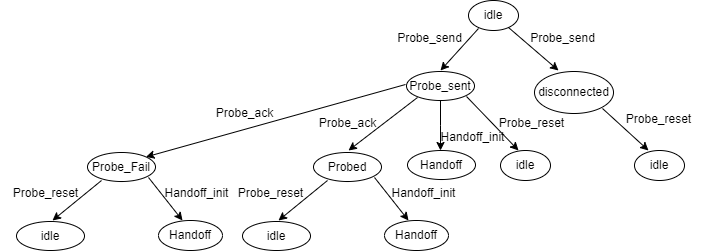

The diagram above was exported from draw.io. Its source (the exported page's mxGraphModel, read from the mxfile embedded in the PNG):
<mxGraphModel dx="880" dy="484" grid="1" gridSize="10" guides="1" tooltips="1" connect="1" arrows="1" fold="1" page="1" pageScale="1" pageWidth="850" pageHeight="1100" math="0" shadow="0">
  <root>
    <mxCell id="0" />
    <mxCell id="1" parent="0" />
    <mxCell id="b9SSLsUQUEf4qQV4StT7-1" value="idle" style="ellipse;whiteSpace=wrap;html=1;" vertex="1" parent="1">
      <mxGeometry x="544" y="50" width="50" height="30" as="geometry" />
    </mxCell>
    <mxCell id="b9SSLsUQUEf4qQV4StT7-4" value="" style="endArrow=classic;html=1;rounded=0;" edge="1" parent="1">
      <mxGeometry width="50" height="50" relative="1" as="geometry">
        <mxPoint x="584" y="77" as="sourcePoint" />
        <mxPoint x="634" y="120" as="targetPoint" />
      </mxGeometry>
    </mxCell>
    <mxCell id="b9SSLsUQUEf4qQV4StT7-5" value="disconnected" style="ellipse;whiteSpace=wrap;html=1;" vertex="1" parent="1">
      <mxGeometry x="610" y="121" width="79" height="42" as="geometry" />
    </mxCell>
    <mxCell id="b9SSLsUQUEf4qQV4StT7-9" value="" style="endArrow=classic;html=1;rounded=0;" edge="1" parent="1">
      <mxGeometry width="50" height="50" relative="1" as="geometry">
        <mxPoint x="678" y="158" as="sourcePoint" />
        <mxPoint x="724" y="200" as="targetPoint" />
      </mxGeometry>
    </mxCell>
    <mxCell id="b9SSLsUQUEf4qQV4StT7-7" value="idle" style="ellipse;whiteSpace=wrap;html=1;" vertex="1" parent="1">
      <mxGeometry x="710" y="200" width="50" height="30" as="geometry" />
    </mxCell>
    <mxCell id="b9SSLsUQUEf4qQV4StT7-10" value="Probe_send" style="text;html=1;align=center;verticalAlign=middle;resizable=0;points=[];autosize=1;strokeColor=none;fillColor=none;" vertex="1" parent="1">
      <mxGeometry x="593" y="73" width="90" height="30" as="geometry" />
    </mxCell>
    <mxCell id="b9SSLsUQUEf4qQV4StT7-11" value="Probe_reset" style="text;html=1;align=center;verticalAlign=middle;resizable=0;points=[];autosize=1;strokeColor=none;fillColor=none;" vertex="1" parent="1">
      <mxGeometry x="689" y="154" width="90" height="30" as="geometry" />
    </mxCell>
    <mxCell id="b9SSLsUQUEf4qQV4StT7-12" value="" style="endArrow=classic;html=1;rounded=0;" edge="1" parent="1">
      <mxGeometry width="50" height="50" relative="1" as="geometry">
        <mxPoint x="554" y="78" as="sourcePoint" />
        <mxPoint x="516" y="120" as="targetPoint" />
      </mxGeometry>
    </mxCell>
    <mxCell id="b9SSLsUQUEf4qQV4StT7-14" style="edgeStyle=orthogonalEdgeStyle;rounded=0;orthogonalLoop=1;jettySize=auto;html=1;exitX=0.5;exitY=1;exitDx=0;exitDy=0;" edge="1" parent="1" source="b9SSLsUQUEf4qQV4StT7-13">
      <mxGeometry relative="1" as="geometry">
        <mxPoint x="516" y="200" as="targetPoint" />
      </mxGeometry>
    </mxCell>
    <mxCell id="b9SSLsUQUEf4qQV4StT7-13" value="Probe_sent" style="ellipse;whiteSpace=wrap;html=1;" vertex="1" parent="1">
      <mxGeometry x="482" y="121" width="68" height="29" as="geometry" />
    </mxCell>
    <mxCell id="b9SSLsUQUEf4qQV4StT7-15" value="Handoff" style="ellipse;whiteSpace=wrap;html=1;" vertex="1" parent="1">
      <mxGeometry x="483" y="200" width="68" height="29" as="geometry" />
    </mxCell>
    <mxCell id="b9SSLsUQUEf4qQV4StT7-16" value="" style="endArrow=classic;html=1;rounded=0;" edge="1" parent="1">
      <mxGeometry width="50" height="50" relative="1" as="geometry">
        <mxPoint x="493" y="147" as="sourcePoint" />
        <mxPoint x="424" y="200" as="targetPoint" />
      </mxGeometry>
    </mxCell>
    <mxCell id="b9SSLsUQUEf4qQV4StT7-17" value="Probed" style="ellipse;whiteSpace=wrap;html=1;" vertex="1" parent="1">
      <mxGeometry x="389" y="202" width="68" height="29" as="geometry" />
    </mxCell>
    <mxCell id="b9SSLsUQUEf4qQV4StT7-18" value="" style="endArrow=classic;html=1;rounded=0;" edge="1" parent="1">
      <mxGeometry width="50" height="50" relative="1" as="geometry">
        <mxPoint x="542" y="146" as="sourcePoint" />
        <mxPoint x="594" y="200" as="targetPoint" />
      </mxGeometry>
    </mxCell>
    <mxCell id="b9SSLsUQUEf4qQV4StT7-19" value="idle" style="ellipse;whiteSpace=wrap;html=1;" vertex="1" parent="1">
      <mxGeometry x="576" y="200" width="50" height="30" as="geometry" />
    </mxCell>
    <mxCell id="b9SSLsUQUEf4qQV4StT7-20" value="" style="endArrow=classic;html=1;rounded=0;" edge="1" parent="1">
      <mxGeometry width="50" height="50" relative="1" as="geometry">
        <mxPoint x="403" y="230" as="sourcePoint" />
        <mxPoint x="354" y="270" as="targetPoint" />
      </mxGeometry>
    </mxCell>
    <mxCell id="b9SSLsUQUEf4qQV4StT7-21" value="idle" style="ellipse;whiteSpace=wrap;html=1;" vertex="1" parent="1">
      <mxGeometry x="318" y="271" width="68" height="29" as="geometry" />
    </mxCell>
    <mxCell id="b9SSLsUQUEf4qQV4StT7-22" value="" style="endArrow=classic;html=1;rounded=0;" edge="1" parent="1">
      <mxGeometry width="50" height="50" relative="1" as="geometry">
        <mxPoint x="450" y="227" as="sourcePoint" />
        <mxPoint x="484" y="270" as="targetPoint" />
      </mxGeometry>
    </mxCell>
    <mxCell id="b9SSLsUQUEf4qQV4StT7-23" value="Handoff" style="ellipse;whiteSpace=wrap;html=1;" vertex="1" parent="1">
      <mxGeometry x="460" y="270" width="64" height="30" as="geometry" />
    </mxCell>
    <mxCell id="b9SSLsUQUEf4qQV4StT7-24" value="" style="endArrow=classic;html=1;rounded=0;entryX=1;entryY=0;entryDx=0;entryDy=0;" edge="1" parent="1" target="b9SSLsUQUEf4qQV4StT7-25">
      <mxGeometry width="50" height="50" relative="1" as="geometry">
        <mxPoint x="481" y="134" as="sourcePoint" />
        <mxPoint x="300" y="187" as="targetPoint" />
      </mxGeometry>
    </mxCell>
    <mxCell id="b9SSLsUQUEf4qQV4StT7-25" value="Probe_Fail" style="ellipse;whiteSpace=wrap;html=1;" vertex="1" parent="1">
      <mxGeometry x="163" y="202" width="68" height="29" as="geometry" />
    </mxCell>
    <mxCell id="b9SSLsUQUEf4qQV4StT7-26" value="" style="endArrow=classic;html=1;rounded=0;" edge="1" parent="1">
      <mxGeometry width="50" height="50" relative="1" as="geometry">
        <mxPoint x="177" y="230" as="sourcePoint" />
        <mxPoint x="128" y="270" as="targetPoint" />
      </mxGeometry>
    </mxCell>
    <mxCell id="b9SSLsUQUEf4qQV4StT7-27" value="idle" style="ellipse;whiteSpace=wrap;html=1;" vertex="1" parent="1">
      <mxGeometry x="92" y="271" width="68" height="29" as="geometry" />
    </mxCell>
    <mxCell id="b9SSLsUQUEf4qQV4StT7-28" value="" style="endArrow=classic;html=1;rounded=0;" edge="1" parent="1">
      <mxGeometry width="50" height="50" relative="1" as="geometry">
        <mxPoint x="224" y="227" as="sourcePoint" />
        <mxPoint x="258" y="270" as="targetPoint" />
      </mxGeometry>
    </mxCell>
    <mxCell id="b9SSLsUQUEf4qQV4StT7-29" value="Handoff" style="ellipse;whiteSpace=wrap;html=1;" vertex="1" parent="1">
      <mxGeometry x="234" y="270" width="64" height="30" as="geometry" />
    </mxCell>
    <mxCell id="b9SSLsUQUEf4qQV4StT7-30" value="Probe_send" style="text;html=1;align=center;verticalAlign=middle;resizable=0;points=[];autosize=1;strokeColor=none;fillColor=none;" vertex="1" parent="1">
      <mxGeometry x="460" y="73" width="90" height="30" as="geometry" />
    </mxCell>
    <mxCell id="b9SSLsUQUEf4qQV4StT7-31" value="Probe_ack" style="text;html=1;align=center;verticalAlign=middle;resizable=0;points=[];autosize=1;strokeColor=none;fillColor=none;" vertex="1" parent="1">
      <mxGeometry x="280" y="148" width="80" height="30" as="geometry" />
    </mxCell>
    <mxCell id="b9SSLsUQUEf4qQV4StT7-32" value="Probe_ack" style="text;html=1;align=center;verticalAlign=middle;resizable=0;points=[];autosize=1;strokeColor=none;fillColor=none;" vertex="1" parent="1">
      <mxGeometry x="383" y="158" width="80" height="30" as="geometry" />
    </mxCell>
    <mxCell id="b9SSLsUQUEf4qQV4StT7-33" value="Probe_reset" style="text;html=1;align=center;verticalAlign=middle;resizable=0;points=[];autosize=1;strokeColor=none;fillColor=none;" vertex="1" parent="1">
      <mxGeometry x="562" y="158" width="90" height="30" as="geometry" />
    </mxCell>
    <mxCell id="b9SSLsUQUEf4qQV4StT7-34" value="Probe_reset" style="text;html=1;align=center;verticalAlign=middle;resizable=0;points=[];autosize=1;strokeColor=none;fillColor=none;" vertex="1" parent="1">
      <mxGeometry x="301" y="228" width="90" height="30" as="geometry" />
    </mxCell>
    <mxCell id="b9SSLsUQUEf4qQV4StT7-35" value="Handoff_init" style="text;html=1;align=center;verticalAlign=middle;resizable=0;points=[];autosize=1;strokeColor=none;fillColor=none;" vertex="1" parent="1">
      <mxGeometry x="454" y="228" width="90" height="30" as="geometry" />
    </mxCell>
    <mxCell id="b9SSLsUQUEf4qQV4StT7-36" value="Handoff_init" style="text;html=1;align=center;verticalAlign=middle;resizable=0;points=[];autosize=1;strokeColor=none;fillColor=none;" vertex="1" parent="1">
      <mxGeometry x="227" y="228" width="90" height="30" as="geometry" />
    </mxCell>
    <mxCell id="b9SSLsUQUEf4qQV4StT7-37" value="Probe_reset" style="text;html=1;align=center;verticalAlign=middle;resizable=0;points=[];autosize=1;strokeColor=none;fillColor=none;" vertex="1" parent="1">
      <mxGeometry x="76" y="228" width="90" height="30" as="geometry" />
    </mxCell>
    <mxCell id="b9SSLsUQUEf4qQV4StT7-38" value="Handoff_init" style="text;html=1;align=center;verticalAlign=middle;resizable=0;points=[];autosize=1;strokeColor=none;fillColor=none;" vertex="1" parent="1">
      <mxGeometry x="503" y="172" width="90" height="30" as="geometry" />
    </mxCell>
  </root>
</mxGraphModel>